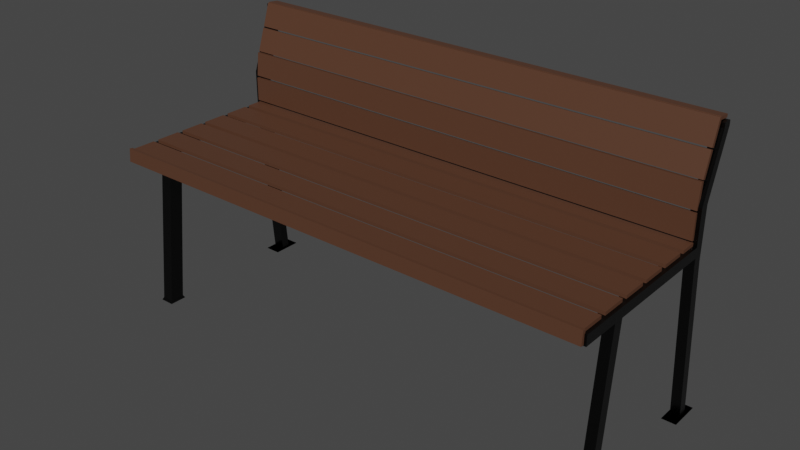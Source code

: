 # Source: Bench.blend  (saved by Blender 2.91.10; exported with 4.5.12 LTS)
import bpy
from mathutils import Matrix  # noqa: F401  (used for matrix-valued properties, if any)

bpy.ops.wm.read_factory_settings(use_empty=True)
scene = bpy.context.scene
scene.name = 'Scene'

# ---- collections
col_collection = bpy.data.collections.new('Collection'); scene.collection.children.link(col_collection)

# ---- materials (node trees are filled in below, after node groups)
mat_material_004 = bpy.data.materials.new('Material.004')
mat_material_004.use_transparent_shadow = False
mat_material_005 = bpy.data.materials.new('Material.005')
mat_material_005.use_transparent_shadow = False

# ---- material node trees
mat_material_004.use_nodes = True; mat_material_004.node_tree.nodes.clear()
_N = mat_material_004.node_tree.nodes; _L = mat_material_004.node_tree.links
n0 = _N.new('ShaderNodeBsdfPrincipled'); n0.name = 'Principled BSDF'; n0.location = (10, 300)
n0.distribution = 'GGX'
n0.subsurface_method = 'BURLEY'
n0.inputs[0].default_value = (0.09463, 0.04059, 0.02213, 1.0)
n0.inputs[3].default_value = 1.45
n0.inputs[27].default_value = (0.0, 0.0, 0.0, 1.0)
n0.inputs[28].default_value = 1.0
n1 = _N.new('ShaderNodeOutputMaterial'); n1.name = 'Material Output'; n1.location = (300, 300)
_L.new(n0.outputs[0], n1.inputs[0])
n1.is_active_output = True
mat_material_005.use_nodes = True; mat_material_005.node_tree.nodes.clear()
_N = mat_material_005.node_tree.nodes; _L = mat_material_005.node_tree.links
n0 = _N.new('ShaderNodeBsdfPrincipled'); n0.name = 'Principled BSDF'; n0.location = (10, 300)
n0.distribution = 'GGX'
n0.subsurface_method = 'BURLEY'
n0.inputs[0].default_value = (0.0, 0.0, 0.0, 1.0)
n0.inputs[2].default_value = 0.2738
n0.inputs[3].default_value = 1.45
n0.inputs[27].default_value = (0.0, 0.0, 0.0, 1.0)
n0.inputs[28].default_value = 1.0
n1 = _N.new('ShaderNodeOutputMaterial'); n1.name = 'Material Output'; n1.location = (300, 300)
_L.new(n0.outputs[0], n1.inputs[0])
n1.is_active_output = True

# ---- world
world_world = bpy.data.worlds.new('World'); scene.world = world_world
world_world.use_nodes = True; world_world.node_tree.nodes.clear()
_N = world_world.node_tree.nodes; _L = world_world.node_tree.links
n0 = _N.new('ShaderNodeOutputWorld'); n0.name = 'World Output'; n0.location = (300, 300)
n1 = _N.new('ShaderNodeBackground'); n1.name = 'Background'; n1.location = (10, 300)
n1.inputs[0].default_value = (0.05088, 0.05088, 0.05088, 1.0)
_L.new(n1.outputs[0], n0.inputs[0])
n0.is_active_output = True
world_world.color = (0.05088, 0.05088, 0.05088)
world_world.use_sun_shadow = False
world_world.sun_shadow_jitter_overblur = 0.0

# ---- meshes
me_plane_003 = bpy.data.meshes.new('Plane.003')
me_plane_003.from_pydata([(-1.0, -1.0, 0.0), (1.0, -1.0, 0.0), (-1.0, 1.0, 0.0), (1.0, 1.0, 0.0), (-1.0, -1.0, 0.02357), (1.0, -1.0, 0.02357), (-1.0, 1.0, 0.02357), (1.0, 1.0, 0.02357), (-0.9481, -1.0, 0.0), (-0.9481, 1.0, 0.0), (-0.9481, -1.0, 0.02357), (-0.9481, 1.0, 0.02357), (0.9544, -1.0, 0.0), (0.9544, -1.0, 0.02357), (0.9544, 1.0, 0.0), (0.9544, 1.0, 0.02357), (-1.0, 1.0, 0.01943), (1.0, 1.0, 0.01943), (1.0, -1.0, 0.01943), (-1.0, -1.0, 0.01943), (-0.9481, -1.0, 0.01943), (-0.9481, 1.0, 0.01943), (0.9544, 1.0, 0.01943), (0.9544, -1.0, 0.01943), (1.0, 1.0, 0.005978), (-1.0, -1.0, 0.005978), (-1.0, 1.0, 0.005978), (1.0, -1.0, 0.005978), (-0.9481, -1.0, 0.005978), (-0.9481, 1.0, 0.005978), (0.9544, 1.0, 0.005978), (0.9544, -1.0, 0.005978), (6.342, -1.0, -5.96e-08), (8.342, -1.0, -5.96e-08), (6.342, 1.0, -5.96e-08), (8.342, 1.0, -5.96e-08), (6.342, -1.0, 0.02357), (8.342, -1.0, 0.02357), (6.342, 1.0, 0.02357), (8.342, 1.0, 0.02357), (6.394, -1.0, -5.96e-08), (6.394, 1.0, -5.96e-08), (6.394, -1.0, 0.02357), (6.394, 1.0, 0.02357), (8.297, -1.0, -5.96e-08), (8.297, -1.0, 0.02357), (8.297, 1.0, -5.96e-08), (8.297, 1.0, 0.02357), (6.342, 1.0, 0.01943), (8.342, 1.0, 0.01943), (8.342, -1.0, 0.01943), (6.342, -1.0, 0.01943), (6.394, -1.0, 0.01943), (6.394, 1.0, 0.01943), (8.297, 1.0, 0.01943), (8.297, -1.0, 0.01943), (8.342, 1.0, 0.005978), (6.342, -1.0, 0.005978), (6.342, 1.0, 0.005978), (8.342, -1.0, 0.005978), (6.394, -1.0, 0.005978), (6.394, 1.0, 0.005978), (8.297, 1.0, 0.005978), (8.297, -1.0, 0.005978), (3.899, -1.0, -5.96e-08), (5.899, -1.0, -5.96e-08), (3.899, 1.0, -5.96e-08), (5.899, 1.0, -5.96e-08), (3.899, -1.0, 0.02357), (5.899, -1.0, 0.02357), (3.899, 1.0, 0.02357), (5.899, 1.0, 0.02357), (3.951, -1.0, -5.96e-08), (3.951, 1.0, -5.96e-08), (3.951, -1.0, 0.02357), (3.951, 1.0, 0.02357), (5.854, -1.0, -5.96e-08), (5.854, -1.0, 0.02357), (5.854, 1.0, -5.96e-08), (5.854, 1.0, 0.02357), (3.899, 1.0, 0.01943), (5.899, 1.0, 0.01943), (5.899, -1.0, 0.01943), (3.899, -1.0, 0.01943), (3.951, -1.0, 0.01943), (3.951, 1.0, 0.01943), (5.854, 1.0, 0.01943), (5.854, -1.0, 0.01943), (5.899, 1.0, 0.005978), (3.899, -1.0, 0.005978), (3.899, 1.0, 0.005978), (5.899, -1.0, 0.005978), (3.951, -1.0, 0.005978), (3.951, 1.0, 0.005978), (5.854, 1.0, 0.005978), (5.854, -1.0, 0.005978), (1.419, -1.0, -5.96e-08), (3.419, -1.0, -5.96e-08), (1.419, 1.0, -5.96e-08), (3.419, 1.0, -5.96e-08), (1.419, -1.0, 0.02357), (3.419, -1.0, 0.02357), (1.419, 1.0, 0.02357), (3.419, 1.0, 0.02357), (1.471, -1.0, -5.96e-08), (1.471, 1.0, -5.96e-08), (1.471, -1.0, 0.02357), (1.471, 1.0, 0.02357), (3.374, -1.0, -5.96e-08), (3.374, -1.0, 0.02357), (3.374, 1.0, -5.96e-08), (3.374, 1.0, 0.02357), (1.419, 1.0, 0.01943), (3.419, 1.0, 0.01943), (3.419, -1.0, 0.01943), (1.419, -1.0, 0.01943), (1.471, -1.0, 0.01943), (1.471, 1.0, 0.01943), (3.374, 1.0, 0.01943), (3.374, -1.0, 0.01943), (3.419, 1.0, 0.005978), (1.419, -1.0, 0.005978), (1.419, 1.0, 0.005978), (3.419, -1.0, 0.005978), (1.471, -1.0, 0.005978), (1.471, 1.0, 0.005978), (3.374, 1.0, 0.005978), (3.374, -1.0, 0.005978), (-3.48, -1.0, -5.96e-08), (-1.48, -1.0, -5.96e-08), (-3.48, 1.0, -5.96e-08), (-1.48, 1.0, -5.96e-08), (-3.48, -1.0, 0.02357), (-1.48, -1.0, 0.02357), (-3.48, 1.0, 0.02357), (-1.48, 1.0, 0.02357), (-3.428, -1.0, -5.96e-08), (-3.428, 1.0, -5.96e-08), (-3.428, -1.0, 0.02357), (-3.428, 1.0, 0.02357), (-1.525, -1.0, -5.96e-08), (-1.525, -1.0, 0.02357), (-1.525, 1.0, -5.96e-08), (-1.525, 1.0, 0.02357), (-3.48, 1.0, 0.01943), (-1.48, 1.0, 0.01943), (-1.48, -1.0, 0.01943), (-3.48, -1.0, 0.01943), (-3.428, -1.0, 0.01943), (-3.428, 1.0, 0.01943), (-1.525, 1.0, 0.01943), (-1.525, -1.0, 0.01943), (-1.48, 1.0, 0.005978), (-3.48, -1.0, 0.005978), (-3.48, 1.0, 0.005978), (-1.48, -1.0, 0.005978), (-3.428, -1.0, 0.005978), (-3.428, 1.0, 0.005978), (-1.525, 1.0, 0.005978), (-1.525, -1.0, 0.005978), (-5.939, -1.0, -5.96e-08), (-3.939, -1.0, -5.96e-08), (-5.939, 1.0, -5.96e-08), (-3.939, 1.0, -5.96e-08), (-5.939, -1.0, 0.02357), (-3.939, -1.0, 0.02357), (-5.939, 1.0, 0.02357), (-3.939, 1.0, 0.02357), (-5.887, -1.0, -5.96e-08), (-5.887, 1.0, -5.96e-08), (-5.887, -1.0, 0.02357), (-5.887, 1.0, 0.02357), (-3.985, -1.0, -5.96e-08), (-3.985, -1.0, 0.02357), (-3.985, 1.0, -5.96e-08), (-3.985, 1.0, 0.02357), (-5.939, 1.0, 0.01943), (-3.939, 1.0, 0.01943), (-3.939, -1.0, 0.01943), (-5.939, -1.0, 0.01943), (-5.887, -1.0, 0.01943), (-5.887, 1.0, 0.01943), (-3.985, 1.0, 0.01943), (-3.985, -1.0, 0.01943), (-3.939, 1.0, 0.005978), (-5.939, -1.0, 0.005978), (-5.939, 1.0, 0.005978), (-3.939, -1.0, 0.005978), (-5.887, -1.0, 0.005978), (-5.887, 1.0, 0.005978), (-3.985, 1.0, 0.005978), (-3.985, -1.0, 0.005978), (-5.957, -1.005, -0.06859), (-5.863, -1.005, 0.02574), (-5.957, 1.01, -0.06859), (-5.863, 1.01, 0.02574), (-6.224, -1.005, -0.06654), (-6.13, -1.005, 0.02779), (-6.224, 1.01, -0.06654), (-6.13, 1.01, 0.02779), (-5.955, -1.005, -0.06614), (-5.955, 1.01, -0.06614), (-6.222, -1.005, -0.06409), (-6.222, 1.01, -0.0641), (-5.865, -1.005, 0.02359), (-6.133, -1.005, 0.02564), (-5.865, 1.01, 0.02359), (-6.132, 1.01, 0.02564), (-6.178, 1.01, -0.0669), (-6.083, 1.01, 0.02743), (-6.083, -1.005, 0.02743), (-6.178, -1.005, -0.0669), (-6.175, -1.005, -0.06445), (-6.175, 1.01, -0.06446), (-6.086, 1.01, 0.02528), (-6.086, -1.005, 0.02528), (-5.931, 1.01, 0.02626), (-6.025, -1.005, -0.06807), (-6.025, 1.01, -0.06807), (-5.931, -1.005, 0.02626), (-6.023, -1.005, -0.06562), (-6.023, 1.01, -0.06562), (-5.933, 1.01, 0.02411), (-5.933, -1.005, 0.02411), (7.775, -1.0, 0.03953), (7.775, -1.0, 0.2149), (7.775, 1.0, 0.03953), (7.775, 1.0, 0.2149), (7.506, -1.0, 0.03953), (7.506, -1.0, 0.2149), (7.506, 1.0, 0.03953), (7.506, 1.0, 0.2149), (7.775, -1.0, 0.04408), (7.775, 1.0, 0.04408), (7.506, -1.0, 0.04408), (7.506, 1.0, 0.04408), (7.775, -1.0, 0.2109), (7.506, -1.0, 0.2109), (7.775, 1.0, 0.2109), (7.506, 1.0, 0.2109), (7.553, 1.0, 0.03953), (7.553, 1.0, 0.2149), (7.553, -1.0, 0.2149), (7.553, -1.0, 0.03953), (7.553, -1.0, 0.04408), (7.553, 1.0, 0.04408), (7.553, 1.0, 0.2109), (7.553, -1.0, 0.2109), (7.706, 1.0, 0.2149), (7.706, -1.0, 0.03953), (7.706, 1.0, 0.03953), (7.706, -1.0, 0.2149), (7.706, -1.0, 0.04408), (7.706, 1.0, 0.04408), (7.706, 1.0, 0.2109), (7.706, -1.0, 0.2109), (7.827, -1.0, 0.2287), (8.031, -1.0, 0.4032), (7.827, 1.0, 0.2287), (8.031, 1.0, 0.4032), (7.56, -1.0, 0.2311), (7.764, -1.0, 0.4056), (7.56, 1.0, 0.2311), (7.764, 1.0, 0.4056), (7.832, -1.0, 0.2333), (7.832, 1.0, 0.2333), (7.565, -1.0, 0.2357), (7.565, 1.0, 0.2357), (8.027, -1.0, 0.3992), (7.759, -1.0, 0.4016), (8.027, 1.0, 0.3992), (7.759, 1.0, 0.4016), (7.607, 1.0, 0.2307), (7.811, 1.0, 0.4052), (7.811, -1.0, 0.4052), (7.607, -1.0, 0.2307), (7.612, -1.0, 0.2352), (7.612, 1.0, 0.2352), (7.806, 1.0, 0.4012), (7.806, -1.0, 0.4012), (7.963, 1.0, 0.4038), (7.759, -1.0, 0.2293), (7.759, 1.0, 0.2293), (7.963, -1.0, 0.4038), (7.764, -1.0, 0.2339), (7.764, 1.0, 0.2339), (7.959, 1.0, 0.3998), (7.959, -1.0, 0.3998), (8.172, -1.0, 0.4057), (8.803, -1.0, 0.5721), (8.172, 1.0, 0.4057), (8.803, 1.0, 0.5721), (7.917, -1.0, 0.4131), (8.548, -1.0, 0.5795), (7.917, 1.0, 0.4131), (8.548, 1.0, 0.5795), (8.188, -1.0, 0.41), (8.188, 1.0, 0.41), (7.933, -1.0, 0.4174), (7.933, 1.0, 0.4174), (8.789, -1.0, 0.5683), (8.534, -1.0, 0.5757), (8.789, 1.0, 0.5683), (8.534, 1.0, 0.5757), (7.962, 1.0, 0.4118), (8.593, 1.0, 0.5782), (8.593, -1.0, 0.5782), (7.962, -1.0, 0.4118), (7.978, -1.0, 0.4161), (7.978, 1.0, 0.4161), (8.578, 1.0, 0.5744), (8.578, -1.0, 0.5744), (8.738, 1.0, 0.574), (8.107, -1.0, 0.4075), (8.107, 1.0, 0.4075), (8.738, -1.0, 0.574), (8.124, -1.0, 0.4119), (8.124, 1.0, 0.4119), (8.724, 1.0, 0.5702), (8.724, -1.0, 0.5702), (8.875, -1.0, 0.5807), (9.506, -1.0, 0.7472), (8.875, 1.0, 0.5808), (9.506, 1.0, 0.7472), (8.62, -1.0, 0.5882), (9.251, -1.0, 0.7546), (8.62, 1.0, 0.5882), (9.251, 1.0, 0.7546), (8.891, -1.0, 0.5851), (8.891, 1.0, 0.5851), (8.636, -1.0, 0.5925), (8.636, 1.0, 0.5925), (9.492, -1.0, 0.7434), (9.236, -1.0, 0.7508), (9.492, 1.0, 0.7434), (9.236, 1.0, 0.7508), (8.665, 1.0, 0.5869), (9.296, 1.0, 0.7533), (9.296, -1.0, 0.7533), (8.665, -1.0, 0.5869), (8.681, -1.0, 0.5912), (8.681, 1.0, 0.5912), (9.281, 1.0, 0.7495), (9.281, -1.0, 0.7495), (9.441, 1.0, 0.7491), (8.81, -1.0, 0.5826), (8.81, 1.0, 0.5826), (9.441, -1.0, 0.7491), (8.827, -1.0, 0.587), (8.827, 1.0, 0.587), (9.427, 1.0, 0.7453), (9.427, -1.0, 0.7453), (9.451, -0.9981, 0.7304), (10.39, -0.9981, 0.7212), (9.451, 1.006, 0.7304), (10.39, 1.006, 0.7212), (9.481, -0.9981, 0.7537), (10.42, -0.9981, 0.7445), (9.481, 1.006, 0.7537), (10.42, 1.006, 0.7445), (9.476, -0.9981, 0.7302), (9.476, 1.006, 0.7302), (9.505, -0.9981, 0.7535), (9.505, 1.006, 0.7535), (10.37, -0.9981, 0.7214), (10.4, -0.9981, 0.7447), (10.37, 1.006, 0.7214), (10.4, 1.006, 0.7447), (9.476, 1.006, 0.7496), (10.42, 1.006, 0.7404), (10.42, -0.9981, 0.7404), (9.476, -0.9981, 0.7496), (9.5, -0.9981, 0.7494), (9.5, 1.006, 0.7494), (10.4, 1.006, 0.7406), (10.4, -0.9981, 0.7406), (10.4, 1.006, 0.7271), (9.459, -0.9981, 0.7363), (9.459, 1.006, 0.7363), (10.4, -0.9981, 0.7271), (9.483, -0.9981, 0.7361), (9.483, 1.006, 0.7361), (10.38, 1.006, 0.7273), (10.38, -0.9981, 0.7273), (7.506, -1.0, 0.03953), (7.506, 1.0, 0.03953), (7.506, -1.0, 0.04408), (7.506, 1.0, 0.04408), (8.799, 1.017, -1.247), (7.704, 1.017, -0.0003003), (9.53, 1.017, -1.247), (8.435, 1.017, -0.0003003), (8.799, 0.9681, -1.247), (7.704, 0.9681, -0.0003003), (9.53, 0.9681, -1.247), (8.435, 0.9681, -0.0003003), (7.704, 1.017, -0.0722), (8.435, 1.017, -0.0722), (8.435, 0.9681, -0.0722), (7.704, 0.9681, -0.0722), (8.435, -1.014, -0.0003003), (7.704, -1.014, -0.0003003), (8.435, -1.014, -0.0722), (7.704, -1.014, -0.0722), (8.435, -0.9752, -0.0003003), (8.435, -0.9752, -0.0722), (7.704, -0.9752, -0.0003003), (7.704, -0.9752, -0.0722), (9.53, -1.014, -1.241), (8.799, -1.014, -1.241), (9.53, -0.9752, -1.241), (8.799, -0.9752, -1.241), (7.704, -1.014, -0.1186), (8.435, -1.014, -0.1186), (8.435, -0.9752, -0.1186), (7.704, -0.9752, -0.1186), (8.435, 1.017, -0.1173), (8.435, 0.9681, -0.1173), (7.704, 0.9681, -0.1173), (7.704, 1.017, -0.1173), (9.533, 1.017, -1.263), (8.795, 1.017, -1.263), (9.533, 0.9678, -1.263), (8.795, 0.9678, -1.263), (9.53, -1.014, -1.257), (8.799, -1.014, -1.257), (9.53, -0.9752, -1.257), (8.799, -0.9752, -1.257), (10.38, 1.026, -1.263), (7.944, 1.026, -1.263), (10.38, 0.9585, -1.263), (7.944, 0.9585, -1.263), (10.48, -1.024, -1.257), (7.846, -1.024, -1.257), (10.48, -0.9653, -1.257), (7.846, -0.9653, -1.257), (-5.957, 1.017, -0.0722), (-5.957, 1.017, -0.0003003), (-5.957, 0.9681, -0.0003003), (-5.957, 0.9681, -0.0722), (-5.957, -1.014, -0.0003003), (-5.957, -1.014, -0.0722), (-5.957, -0.9752, -0.0003003), (-5.957, -0.9752, -0.0722), (-2.68, -0.9752, -0.0003003), (-2.68, -1.014, -0.0003003), (-2.68, -1.014, -0.0722), (-2.68, -0.9752, -0.0722), (-2.98, 0.9681, -0.0003003), (-2.98, 0.9681, -0.0722), (-2.98, 1.017, -0.0003003), (-2.98, 1.017, -0.0722), (-1.831, -1.014, -0.0003003), (-1.831, -1.014, -0.0722), (-1.831, -0.9752, -0.0722), (-1.831, -0.9752, -0.0003003), (-1.77, 0.9681, -0.0722), (-1.77, 1.017, -0.0722), (-1.77, 0.9681, -0.0003003), (-1.77, 1.017, -0.0003003), (-4.048, -1.014, -1.226), (-4.048, -0.9752, -1.226), (-4.349, 0.9681, -1.226), (-4.349, 1.017, -1.226), (-3.2, -1.014, -1.226), (-3.2, -0.9752, -1.226), (-3.139, 0.9681, -1.226), (-3.139, 1.017, -1.226), (-4.246, -1.024, -1.246), (-4.246, -0.966, -1.246), (-4.485, 0.9626, -1.246), (-4.485, 1.022, -1.246), (-3.002, -1.024, -1.246), (-3.002, -0.966, -1.246), (-3.003, 0.9626, -1.246), (-3.003, 1.022, -1.246), (7.704, 1.017, 0.2507), (8.435, 1.017, 0.2507), (8.435, 0.9681, 0.2507), (7.704, 0.9681, 0.2507), (8.435, -1.014, 0.2507), (7.704, -1.014, 0.2507), (8.435, -0.9752, 0.2507), (7.704, -0.9752, 0.2507), (9.46, 1.017, 0.6883), (10.19, 1.017, 0.6883), (10.19, 0.9681, 0.6883), (9.46, 0.9681, 0.6883), (10.19, -1.014, 0.6883), (9.46, -1.014, 0.6883), (10.19, -0.9752, 0.6883), (9.46, -0.9752, 0.6883), (9.46, 1.017, 0.7046), (10.19, 1.017, 0.7046), (10.19, 0.9681, 0.7046), (9.46, 0.9681, 0.7046), (10.19, -1.014, 0.7212), (9.46, -1.014, 0.7212), (10.19, -0.9752, 0.7212), (9.46, -0.9752, 0.7212), (9.46, 1.017, 0.7375), (10.19, 1.017, 0.7375), (10.19, 0.9681, 0.7375), (9.46, 0.9681, 0.7375)], [], [(12, 14, 3, 1), (13, 5, 7, 15), (21, 16, 6, 11), (23, 18, 5, 13), (18, 17, 7, 5), (16, 19, 4, 6), (19, 20, 10, 4), (22, 21, 11, 15), (4, 10, 11, 6), (0, 2, 9, 8), (17, 22, 15, 7), (20, 23, 13, 10), (10, 13, 15, 11), (8, 9, 14, 12), (28, 31, 23, 20), (24, 30, 22, 17), (30, 29, 21, 22), (25, 28, 20, 19), (26, 25, 19, 16), (27, 24, 17, 18), (31, 27, 18, 23), (29, 26, 16, 21), (9, 2, 26, 29), (12, 1, 27, 31), (1, 3, 24, 27), (2, 0, 25, 26), (0, 8, 28, 25), (14, 9, 29, 30), (3, 14, 30, 24), (8, 12, 31, 28), (44, 46, 35, 33), (45, 37, 39, 47), (53, 48, 38, 43), (55, 50, 37, 45), (50, 49, 39, 37), (48, 51, 36, 38), (51, 52, 42, 36), (54, 53, 43, 47), (36, 42, 43, 38), (32, 34, 41, 40), (49, 54, 47, 39), (52, 55, 45, 42), (42, 45, 47, 43), (40, 41, 46, 44), (60, 63, 55, 52), (56, 62, 54, 49), (62, 61, 53, 54), (57, 60, 52, 51), (58, 57, 51, 48), (59, 56, 49, 50), (63, 59, 50, 55), (61, 58, 48, 53), (41, 34, 58, 61), (44, 33, 59, 63), (33, 35, 56, 59), (34, 32, 57, 58), (32, 40, 60, 57), (46, 41, 61, 62), (35, 46, 62, 56), (40, 44, 63, 60), (76, 78, 67, 65), (77, 69, 71, 79), (85, 80, 70, 75), (87, 82, 69, 77), (82, 81, 71, 69), (80, 83, 68, 70), (83, 84, 74, 68), (86, 85, 75, 79), (68, 74, 75, 70), (64, 66, 73, 72), (81, 86, 79, 71), (84, 87, 77, 74), (74, 77, 79, 75), (72, 73, 78, 76), (92, 95, 87, 84), (88, 94, 86, 81), (94, 93, 85, 86), (89, 92, 84, 83), (90, 89, 83, 80), (91, 88, 81, 82), (95, 91, 82, 87), (93, 90, 80, 85), (73, 66, 90, 93), (76, 65, 91, 95), (65, 67, 88, 91), (66, 64, 89, 90), (64, 72, 92, 89), (78, 73, 93, 94), (67, 78, 94, 88), (72, 76, 95, 92), (108, 110, 99, 97), (109, 101, 103, 111), (117, 112, 102, 107), (119, 114, 101, 109), (114, 113, 103, 101), (112, 115, 100, 102), (115, 116, 106, 100), (118, 117, 107, 111), (100, 106, 107, 102), (96, 98, 105, 104), (113, 118, 111, 103), (116, 119, 109, 106), (106, 109, 111, 107), (104, 105, 110, 108), (124, 127, 119, 116), (120, 126, 118, 113), (126, 125, 117, 118), (121, 124, 116, 115), (122, 121, 115, 112), (123, 120, 113, 114), (127, 123, 114, 119), (125, 122, 112, 117), (105, 98, 122, 125), (108, 97, 123, 127), (97, 99, 120, 123), (98, 96, 121, 122), (96, 104, 124, 121), (110, 105, 125, 126), (99, 110, 126, 120), (104, 108, 127, 124), (140, 142, 131, 129), (141, 133, 135, 143), (149, 144, 134, 139), (151, 146, 133, 141), (146, 145, 135, 133), (144, 147, 132, 134), (147, 148, 138, 132), (150, 149, 139, 143), (132, 138, 139, 134), (128, 130, 137, 136), (145, 150, 143, 135), (148, 151, 141, 138), (138, 141, 143, 139), (136, 137, 142, 140), (156, 159, 151, 148), (152, 158, 150, 145), (158, 157, 149, 150), (153, 156, 148, 147), (154, 153, 147, 144), (155, 152, 145, 146), (159, 155, 146, 151), (157, 154, 144, 149), (137, 130, 154, 157), (140, 129, 155, 159), (129, 131, 152, 155), (130, 128, 153, 154), (128, 136, 156, 153), (142, 137, 157, 158), (131, 142, 158, 152), (136, 140, 159, 156), (172, 174, 163, 161), (173, 165, 167, 175), (181, 176, 166, 171), (183, 178, 165, 173), (178, 177, 167, 165), (176, 179, 164, 166), (179, 180, 170, 164), (182, 181, 171, 175), (164, 170, 171, 166), (160, 162, 169, 168), (177, 182, 175, 167), (180, 183, 173, 170), (170, 173, 175, 171), (168, 169, 174, 172), (188, 191, 183, 180), (184, 190, 182, 177), (190, 189, 181, 182), (185, 188, 180, 179), (186, 185, 179, 176), (187, 184, 177, 178), (191, 187, 178, 183), (189, 186, 176, 181), (169, 162, 186, 189), (172, 161, 187, 191), (161, 163, 184, 187), (162, 160, 185, 186), (160, 168, 188, 185), (174, 169, 189, 190), (163, 174, 190, 184), (168, 172, 191, 188), (204, 206, 195, 193), (205, 197, 199, 207), (213, 208, 198, 203), (215, 210, 197, 205), (210, 209, 199, 197), (208, 211, 196, 198), (211, 212, 202, 196), (214, 213, 203, 207), (196, 202, 203, 198), (192, 194, 201, 200), (209, 214, 207, 199), (212, 215, 205, 202), (202, 205, 207, 203), (200, 201, 206, 204), (220, 223, 215, 212), (216, 222, 214, 209), (222, 221, 213, 214), (217, 220, 212, 211), (218, 217, 211, 208), (219, 216, 209, 210), (223, 219, 210, 215), (221, 218, 208, 213), (201, 194, 218, 221), (204, 193, 219, 223), (193, 195, 216, 219), (194, 192, 217, 218), (192, 200, 220, 217), (206, 201, 221, 222), (195, 206, 222, 216), (200, 204, 223, 220), (236, 238, 227, 225), (237, 229, 231, 239), (245, 240, 230, 235), (247, 242, 229, 237), (242, 241, 231, 229), (240, 243, 228, 230), (243, 244, 234, 228), (246, 245, 235, 239), (224, 226, 233, 232), (241, 246, 239, 231), (244, 247, 237, 234), (234, 237, 239, 235), (232, 233, 238, 236), (252, 255, 247, 244), (248, 254, 246, 241), (254, 253, 245, 246), (249, 252, 244, 243), (250, 249, 243, 240), (251, 248, 241, 242), (255, 251, 242, 247), (253, 250, 240, 245), (233, 226, 250, 253), (236, 225, 251, 255), (225, 227, 248, 251), (226, 224, 249, 250), (224, 232, 252, 249), (238, 233, 253, 254), (227, 238, 254, 248), (232, 236, 255, 252), (268, 270, 259, 257), (269, 261, 263, 271), (277, 272, 262, 267), (279, 274, 261, 269), (274, 273, 263, 261), (272, 275, 260, 262), (275, 276, 266, 260), (278, 277, 267, 271), (260, 266, 267, 262), (256, 258, 265, 264), (273, 278, 271, 263), (276, 279, 269, 266), (266, 269, 271, 267), (264, 265, 270, 268), (284, 287, 279, 276), (280, 286, 278, 273), (286, 285, 277, 278), (281, 284, 276, 275), (282, 281, 275, 272), (283, 280, 273, 274), (287, 283, 274, 279), (285, 282, 272, 277), (265, 258, 282, 285), (268, 257, 283, 287), (257, 259, 280, 283), (258, 256, 281, 282), (256, 264, 284, 281), (270, 265, 285, 286), (259, 270, 286, 280), (264, 268, 287, 284), (300, 302, 291, 289), (301, 293, 295, 303), (309, 304, 294, 299), (311, 306, 293, 301), (306, 305, 295, 293), (304, 307, 292, 294), (307, 308, 298, 292), (310, 309, 299, 303), (292, 298, 299, 294), (288, 290, 297, 296), (305, 310, 303, 295), (308, 311, 301, 298), (298, 301, 303, 299), (296, 297, 302, 300), (316, 319, 311, 308), (312, 318, 310, 305), (318, 317, 309, 310), (313, 316, 308, 307), (314, 313, 307, 304), (315, 312, 305, 306), (319, 315, 306, 311), (317, 314, 304, 309), (297, 290, 314, 317), (300, 289, 315, 319), (289, 291, 312, 315), (290, 288, 313, 314), (288, 296, 316, 313), (302, 297, 317, 318), (291, 302, 318, 312), (296, 300, 319, 316), (332, 334, 323, 321), (333, 325, 327, 335), (341, 336, 326, 331), (343, 338, 325, 333), (338, 337, 327, 325), (336, 339, 324, 326), (339, 340, 330, 324), (342, 341, 331, 335), (324, 330, 331, 326), (320, 322, 329, 328), (337, 342, 335, 327), (340, 343, 333, 330), (330, 333, 335, 331), (328, 329, 334, 332), (348, 351, 343, 340), (344, 350, 342, 337), (350, 349, 341, 342), (345, 348, 340, 339), (346, 345, 339, 336), (347, 344, 337, 338), (351, 347, 338, 343), (349, 346, 336, 341), (329, 322, 346, 349), (332, 321, 347, 351), (321, 323, 344, 347), (322, 320, 345, 346), (320, 328, 348, 345), (334, 329, 349, 350), (323, 334, 350, 344), (328, 332, 351, 348), (364, 366, 355, 353), (365, 357, 359, 367), (373, 368, 358, 363), (375, 370, 357, 365), (370, 369, 359, 357), (368, 371, 356, 358), (371, 372, 362, 356), (374, 373, 363, 367), (356, 362, 363, 358), (352, 354, 361, 360), (369, 374, 367, 359), (372, 375, 365, 362), (362, 365, 367, 363), (360, 361, 366, 364), (380, 383, 375, 372), (376, 382, 374, 369), (382, 381, 373, 374), (377, 380, 372, 371), (378, 377, 371, 368), (379, 376, 369, 370), (383, 379, 370, 375), (381, 378, 368, 373), (361, 354, 378, 381), (364, 353, 379, 383), (353, 355, 376, 379), (354, 352, 377, 378), (352, 360, 380, 377), (366, 361, 381, 382), (355, 366, 382, 376), (360, 364, 383, 380), (384, 386, 387, 385), (396, 389, 391, 397), (397, 391, 395, 398), (405, 404, 400, 402), (449, 448, 438, 439), (410, 408, 424, 426), (404, 406, 483, 482), (418, 399, 396, 419), (417, 398, 399, 418), (416, 397, 398, 417), (419, 396, 397, 416), (402, 400, 401, 403), (395, 391, 477, 478), (413, 412, 409, 408), (445, 444, 442, 440), (393, 399, 407, 406), (399, 398, 405, 407), (395, 393, 406, 404), (398, 395, 404, 405), (411, 410, 426, 427), (415, 414, 410, 411), (412, 415, 411, 409), (414, 413, 408, 410), (405, 402, 413, 414), (403, 407, 415, 412), (407, 405, 414, 415), (402, 403, 412, 413), (388, 419, 416, 390), (390, 416, 417, 394), (394, 417, 418, 392), (392, 418, 419, 388), (420, 422, 430, 428), (423, 421, 429, 431), (390, 394, 422, 420), (388, 390, 420, 421), (394, 392, 423, 422), (409, 411, 427, 425), (408, 409, 425, 424), (392, 388, 421, 423), (428, 430, 431, 429), (435, 434, 432, 433), (425, 427, 435, 433), (424, 425, 433, 432), (422, 423, 431, 430), (421, 420, 428, 429), (427, 426, 434, 435), (426, 424, 432, 434), (439, 438, 437, 436), (442, 443, 441, 440), (446, 445, 440, 441), (448, 450, 437, 438), (447, 446, 441, 443), (451, 449, 439, 436), (450, 451, 436, 437), (444, 447, 443, 442), (455, 454, 447, 444), (453, 446, 460, 464), (453, 452, 445, 446), (452, 455, 444, 445), (459, 457, 451, 450), (457, 456, 466, 467), (458, 459, 450, 448), (456, 458, 448, 449), (401, 406, 455, 452), (403, 401, 452, 453), (407, 403, 453, 454), (406, 407, 454, 455), (399, 393, 458, 456), (393, 389, 459, 458), (396, 399, 456, 457), (389, 396, 457, 459), (467, 466, 474, 475), (460, 461, 469, 468), (456, 449, 462, 466), (449, 451, 463, 462), (454, 453, 464, 465), (447, 454, 465, 461), (446, 447, 461, 460), (451, 457, 467, 463), (473, 472, 468, 469), (475, 474, 470, 471), (466, 462, 470, 474), (461, 465, 473, 469), (462, 463, 471, 470), (463, 467, 475, 471), (465, 464, 472, 473), (464, 460, 468, 472), (480, 482, 490, 488), (482, 483, 491, 490), (393, 395, 478, 479), (406, 401, 481, 483), (400, 404, 482, 480), (391, 389, 476, 477), (389, 393, 479, 476), (401, 400, 480, 481), (486, 485, 493, 494), (490, 491, 499, 498), (476, 479, 487, 484), (478, 477, 485, 486), (483, 481, 489, 491), (481, 480, 488, 489), (479, 478, 486, 487), (477, 476, 484, 485), (495, 494, 502, 503), (487, 486, 494, 495), (485, 484, 492, 493), (484, 487, 495, 492), (498, 499, 497, 496), (502, 501, 500, 503), (493, 492, 500, 501), (488, 490, 498, 496), (492, 495, 503, 500), (494, 493, 501, 502), (491, 489, 497, 499), (489, 488, 496, 497)])
me_plane_003.polygons.foreach_set('material_index', [0, 0, 0, 0, 0, 0, 0, 0, 0, 0, 0, 0, 0, 0, 0, 0, 0, 0, 0, 0, 0, 0, 0, 0, 0, 0, 0, 0, 0, 0, 0, 0, 0, 0, 0, 0, 0, 0, 0, 0, 0, 0, 0, 0, 0, 0, 0, 0, 0, 0, 0, 0, 0, 0, 0, 0, 0, 0, 0, 0, 0, 0, 0, 0, 0, 0, 0, 0, 0, 0, 0, 0, 0, 0, 0, 0, 0, 0, 0, 0, 0, 0, 0, 0, 0, 0, 0, 0, 0, 0, 0, 0, 0, 0, 0, 0, 0, 0, 0, 0, 0, 0, 0, 0, 0, 0, 0, 0, 0, 0, 0, 0, 0, 0, 0, 0, 0, 0, 0, 0, 0, 0, 0, 0, 0, 0, 0, 0, 0, 0, 0, 0, 0, 0, 0, 0, 0, 0, 0, 0, 0, 0, 0, 0, 0, 0, 0, 0, 0, 0, 0, 0, 0, 0, 0, 0, 0, 0, 0, 0, 0, 0, 0, 0, 0, 0, 0, 0, 0, 0, 0, 0, 0, 0, 0, 0, 0, 0, 0, 0, 0, 0, 0, 0, 0, 0, 0, 0, 0, 0, 0, 0, 0, 0, 0, 0, 0, 0, 0, 0, 0, 0, 0, 0, 0, 0, 0, 0, 0, 0, 0, 0, 0, 0, 0, 0, 0, 0, 0, 0, 0, 0, 0, 0, 0, 0, 0, 0, 0, 0, 0, 0, 0, 0, 0, 0, 0, 0, 0, 0, 0, 0, 0, 0, 0, 0, 0, 0, 0, 0, 0, 0, 0, 0, 0, 0, 0, 0, 0, 0, 0, 0, 0, 0, 0, 0, 0, 0, 0, 0, 0, 0, 0, 0, 0, 0, 0, 0, 0, 0, 0, 0, 0, 0, 0, 0, 0, 0, 0, 0, 0, 0, 0, 0, 0, 0, 0, 0, 0, 0, 0, 0, 0, 0, 0, 0, 0, 0, 0, 0, 0, 0, 0, 0, 0, 0, 0, 0, 0, 0, 0, 0, 0, 0, 0, 0, 0, 0, 0, 0, 0, 0, 0, 0, 0, 0, 0, 0, 0, 0, 0, 0, 0, 0, 0, 0, 0, 0, 0, 0, 0, 0, 0, 0, 0, 0, 0, 0, 0, 0, 1, 1, 1, 1, 1, 1, 1, 1, 1, 1, 1, 1, 1, 1, 1, 1, 1, 1, 1, 1, 1, 1, 1, 1, 1, 1, 1, 1, 1, 1, 1, 1, 1, 1, 1, 1, 1, 1, 1, 1, 1, 1, 1, 1, 1, 1, 1, 1, 1, 1, 1, 1, 1, 1, 1, 1, 1, 1, 1, 1, 1, 1, 1, 1, 1, 1, 1, 1, 1, 1, 1, 1, 1, 1, 1, 1, 1, 1, 1, 1, 1, 1, 1, 1, 1, 1, 1, 1, 1, 1, 1, 1, 1, 1, 1, 1, 1, 1, 1, 1, 1, 1, 1, 1, 1, 1, 1, 1, 1, 1, 1, 1, 1, 1])
_uv = me_plane_003.uv_layers.new(name='UVMap')
_uv.uv.foreach_set('vector', [0.9772, 0.0, 0.9772, 1.0, 1.0, 1.0, 1.0, 0.0, 0.9772, 0.0, 1.0, 0.0, 1.0, 1.0, 0.9772, 1.0, 0.02593, 1.0, 0.0, 1.0, 0.0, 1.0, 0.02593, 1.0, 0.9772, 0.0, 1.0, 0.0, 1.0, 0.0, 0.9772, 0.0, 1.0, 0.0, 1.0, 1.0, 1.0, 1.0, 1.0, 0.0, 0.0, 1.0, 0.0, 0.0, 0.0, 0.0, 0.0, 1.0, 0.0, 0.0, 0.02593, 0.0, 0.02593, 0.0, 0.0, 0.0, 0.9772, 1.0, 0.02593, 1.0, 0.02593, 1.0, 0.9772, 1.0, 0.0, 0.0, 0.02593, 0.0, 0.02593, 1.0, 0.0, 1.0, 0.0, 0.0, 0.0, 1.0, 0.02593, 1.0, 0.02593, 0.0, 1.0, 1.0, 0.9772, 1.0, 0.9772, 1.0, 1.0, 1.0, 0.02593, 0.0, 0.9772, 0.0, 0.9772, 0.0, 0.02593, 0.0, 0.02593, 0.0, 0.9772, 0.0, 0.9772, 1.0, 0.02593, 1.0, 0.02593, 0.0, 0.02593, 1.0, 0.9772, 1.0, 0.9772, 0.0, 0.02593, 0.0, 0.9772, 0.0, 0.9772, 0.0, 0.02593, 0.0, 1.0, 1.0, 0.9772, 1.0, 0.9772, 1.0, 1.0, 1.0, 0.9772, 1.0, 0.02593, 1.0, 0.02593, 1.0, 0.9772, 1.0, 0.0, 0.0, 0.02593, 0.0, 0.02593, 0.0, 0.0, 0.0, 0.0, 1.0, 0.0, 0.0, 0.0, 0.0, 0.0, 1.0, 1.0, 0.0, 1.0, 1.0, 1.0, 1.0, 1.0, 0.0, 0.9772, 0.0, 1.0, 0.0, 1.0, 0.0, 0.9772, 0.0, 0.02593, 1.0, 0.0, 1.0, 0.0, 1.0, 0.02593, 1.0, 0.02593, 1.0, 0.0, 1.0, 0.0, 1.0, 0.02593, 1.0, 0.9772, 0.0, 1.0, 0.0, 1.0, 0.0, 0.9772, 0.0, 1.0, 0.0, 1.0, 1.0, 1.0, 1.0, 1.0, 0.0, 0.0, 1.0, 0.0, 0.0, 0.0, 0.0, 0.0, 1.0, 0.0, 0.0, 0.02593, 0.0, 0.02593, 0.0, 0.0, 0.0, 0.9772, 1.0, 0.02593, 1.0, 0.02593, 1.0, 0.9772, 1.0, 1.0, 1.0, 0.9772, 1.0, 0.9772, 1.0, 1.0, 1.0, 0.02593, 0.0, 0.9772, 0.0, 0.9772, 0.0, 0.02593, 0.0, 0.9772, 0.0, 0.9772, 1.0, 1.0, 1.0, 1.0, 0.0, 0.9772, 0.0, 1.0, 0.0, 1.0, 1.0, 0.9772, 1.0, 0.02593, 1.0, 0.0, 1.0, 0.0, 1.0, 0.02593, 1.0, 0.9772, 0.0, 1.0, 0.0, 1.0, 0.0, 0.9772, 0.0, 1.0, 0.0, 1.0, 1.0, 1.0, 1.0, 1.0, 0.0, 0.0, 1.0, 0.0, 0.0, 0.0, 0.0, 0.0, 1.0, 0.0, 0.0, 0.02593, 0.0, 0.02593, 0.0, 0.0, 0.0, 0.9772, 1.0, 0.02593, 1.0, 0.02593, 1.0, 0.9772, 1.0, 0.0, 0.0, 0.02593, 0.0, 0.02593, 1.0, 0.0, 1.0, 0.0, 0.0, 0.0, 1.0, 0.02593, 1.0, 0.02593, 0.0, 1.0, 1.0, 0.9772, 1.0, 0.9772, 1.0, 1.0, 1.0, 0.02593, 0.0, 0.9772, 0.0, 0.9772, 0.0, 0.02593, 0.0, 0.02593, 0.0, 0.9772, 0.0, 0.9772, 1.0, 0.02593, 1.0, 0.02593, 0.0, 0.02593, 1.0, 0.9772, 1.0, 0.9772, 0.0, 0.02593, 0.0, 0.9772, 0.0, 0.9772, 0.0, 0.02593, 0.0, 1.0, 1.0, 0.9772, 1.0, 0.9772, 1.0, 1.0, 1.0, 0.9772, 1.0, 0.02593, 1.0, 0.02593, 1.0, 0.9772, 1.0, 0.0, 0.0, 0.02593, 0.0, 0.02593, 0.0, 0.0, 0.0, 0.0, 1.0, 0.0, 0.0, 0.0, 0.0, 0.0, 1.0, 1.0, 0.0, 1.0, 1.0, 1.0, 1.0, 1.0, 0.0, 0.9772, 0.0, 1.0, 0.0, 1.0, 0.0, 0.9772, 0.0, 0.02593, 1.0, 0.0, 1.0, 0.0, 1.0, 0.02593, 1.0, 0.02593, 1.0, 0.0, 1.0, 0.0, 1.0, 0.02593, 1.0, 0.9772, 0.0, 1.0, 0.0, 1.0, 0.0, 0.9772, 0.0, 1.0, 0.0, 1.0, 1.0, 1.0, 1.0, 1.0, 0.0, 0.0, 1.0, 0.0, 0.0, 0.0, 0.0, 0.0, 1.0, 0.0, 0.0, 0.02593, 0.0, 0.02593, 0.0, 0.0, 0.0, 0.9772, 1.0, 0.02593, 1.0, 0.02593, 1.0, 0.9772, 1.0, 1.0, 1.0, 0.9772, 1.0, 0.9772, 1.0, 1.0, 1.0, 0.02593, 0.0, 0.9772, 0.0, 0.9772, 0.0, 0.02593, 0.0, 0.9772, 0.0, 0.9772, 1.0, 1.0, 1.0, 1.0, 0.0, 0.9772, 0.0, 1.0, 0.0, 1.0, 1.0, 0.9772, 1.0, 0.02593, 1.0, 0.0, 1.0, 0.0, 1.0, 0.02593, 1.0, 0.9772, 0.0, 1.0, 0.0, 1.0, 0.0, 0.9772, 0.0, 1.0, 0.0, 1.0, 1.0, 1.0, 1.0, 1.0, 0.0, 0.0, 1.0, 0.0, 0.0, 0.0, 0.0, 0.0, 1.0, 0.0, 0.0, 0.02593, 0.0, 0.02593, 0.0, 0.0, 0.0, 0.9772, 1.0, 0.02593, 1.0, 0.02593, 1.0, 0.9772, 1.0, 0.0, 0.0, 0.02593, 0.0, 0.02593, 1.0, 0.0, 1.0, 0.0, 0.0, 0.0, 1.0, 0.02593, 1.0, 0.02593, 0.0, 1.0, 1.0, 0.9772, 1.0, 0.9772, 1.0, 1.0, 1.0, 0.02593, 0.0, 0.9772, 0.0, 0.9772, 0.0, 0.02593, 0.0, 0.02593, 0.0, 0.9772, 0.0, 0.9772, 1.0, 0.02593, 1.0, 0.02593, 0.0, 0.02593, 1.0, 0.9772, 1.0, 0.9772, 0.0, 0.02593, 0.0, 0.9772, 0.0, 0.9772, 0.0, 0.02593, 0.0, 1.0, 1.0, 0.9772, 1.0, 0.9772, 1.0, 1.0, 1.0, 0.9772, 1.0, 0.02593, 1.0, 0.02593, 1.0, 0.9772, 1.0, 0.0, 0.0, 0.02593, 0.0, 0.02593, 0.0, 0.0, 0.0, 0.0, 1.0, 0.0, 0.0, 0.0, 0.0, 0.0, 1.0, 1.0, 0.0, 1.0, 1.0, 1.0, 1.0, 1.0, 0.0, 0.9772, 0.0, 1.0, 0.0, 1.0, 0.0, 0.9772, 0.0, 0.02593, 1.0, 0.0, 1.0, 0.0, 1.0, 0.02593, 1.0, 0.02593, 1.0, 0.0, 1.0, 0.0, 1.0, 0.02593, 1.0, 0.9772, 0.0, 1.0, 0.0, 1.0, 0.0, 0.9772, 0.0, 1.0, 0.0, 1.0, 1.0, 1.0, 1.0, 1.0, 0.0, 0.0, 1.0, 0.0, 0.0, 0.0, 0.0, 0.0, 1.0, 0.0, 0.0, 0.02593, 0.0, 0.02593, 0.0, 0.0, 0.0, 0.9772, 1.0, 0.02593, 1.0, 0.02593, 1.0, 0.9772, 1.0, 1.0, 1.0, 0.9772, 1.0, 0.9772, 1.0, 1.0, 1.0, 0.02593, 0.0, 0.9772, 0.0, 0.9772, 0.0, 0.02593, 0.0, 0.9772, 0.0, 0.9772, 1.0, 1.0, 1.0, 1.0, 0.0, 0.9772, 0.0, 1.0, 0.0, 1.0, 1.0, 0.9772, 1.0, 0.02593, 1.0, 0.0, 1.0, 0.0, 1.0, 0.02593, 1.0, 0.9772, 0.0, 1.0, 0.0, 1.0, 0.0, 0.9772, 0.0, 1.0, 0.0, 1.0, 1.0, 1.0, 1.0, 1.0, 0.0, 0.0, 1.0, 0.0, 0.0, 0.0, 0.0, 0.0, 1.0, 0.0, 0.0, 0.02593, 0.0, 0.02593, 0.0, 0.0, 0.0, 0.9772, 1.0, 0.02593, 1.0, 0.02593, 1.0, 0.9772, 1.0, 0.0, 0.0, 0.02593, 0.0, 0.02593, 1.0, 0.0, 1.0, 0.0, 0.0, 0.0, 1.0, 0.02593, 1.0, 0.02593, 0.0, 1.0, 1.0, 0.9772, 1.0, 0.9772, 1.0, 1.0, 1.0, 0.02593, 0.0, 0.9772, 0.0, 0.9772, 0.0, 0.02593, 0.0, 0.02593, 0.0, 0.9772, 0.0, 0.9772, 1.0, 0.02593, 1.0, 0.02593, 0.0, 0.02593, 1.0, 0.9772, 1.0, 0.9772, 0.0, 0.02593, 0.0, 0.9772, 0.0, 0.9772, 0.0, 0.02593, 0.0, 1.0, 1.0, 0.9772, 1.0, 0.9772, 1.0, 1.0, 1.0, 0.9772, 1.0, 0.02593, 1.0, 0.02593, 1.0, 0.9772, 1.0, 0.0, 0.0, 0.02593, 0.0, 0.02593, 0.0, 0.0, 0.0, 0.0, 1.0, 0.0, 0.0, 0.0, 0.0, 0.0, 1.0, 1.0, 0.0, 1.0, 1.0, 1.0, 1.0, 1.0, 0.0, 0.9772, 0.0, 1.0, 0.0, 1.0, 0.0, 0.9772, 0.0, 0.02593, 1.0, 0.0, 1.0, 0.0, 1.0, 0.02593, 1.0, 0.02593, 1.0, 0.0, 1.0, 0.0, 1.0, 0.02593, 1.0, 0.9772, 0.0, 1.0, 0.0, 1.0, 0.0, 0.9772, 0.0, 1.0, 0.0, 1.0, 1.0, 1.0, 1.0, 1.0, 0.0, 0.0, 1.0, 0.0, 0.0, 0.0, 0.0, 0.0, 1.0, 0.0, 0.0, 0.02593, 0.0, 0.02593, 0.0, 0.0, 0.0, 0.9772, 1.0, 0.02593, 1.0, 0.02593, 1.0, 0.9772, 1.0, 1.0, 1.0, 0.9772, 1.0, 0.9772, 1.0, 1.0, 1.0, 0.02593, 0.0, 0.9772, 0.0, 0.9772, 0.0, 0.02593, 0.0, 0.9772, 0.0, 0.9772, 1.0, 1.0, 1.0, 1.0, 0.0, 0.9772, 0.0, 1.0, 0.0, 1.0, 1.0, 0.9772, 1.0, 0.02593, 1.0, 0.0, 1.0, 0.0, 1.0, 0.02593, 1.0, 0.9772, 0.0, 1.0, 0.0, 1.0, 0.0, 0.9772, 0.0, 1.0, 0.0, 1.0, 1.0, 1.0, 1.0, 1.0, 0.0, 0.0, 1.0, 0.0, 0.0, 0.0, 0.0, 0.0, 1.0, 0.0, 0.0, 0.02593, 0.0, 0.02593, 0.0, 0.0, 0.0, 0.9772, 1.0, 0.02593, 1.0, 0.02593, 1.0, 0.9772, 1.0, 0.0, 0.0, 0.02593, 0.0, 0.02593, 1.0, 0.0, 1.0, 0.0, 0.0, 0.0, 1.0, 0.02593, 1.0, 0.02593, 0.0, 1.0, 1.0, 0.9772, 1.0, 0.9772, 1.0, 1.0, 1.0, 0.02593, 0.0, 0.9772, 0.0, 0.9772, 0.0, 0.02593, 0.0, 0.02593, 0.0, 0.9772, 0.0, 0.9772, 1.0, 0.02593, 1.0, 0.02593, 0.0, 0.02593, 1.0, 0.9772, 1.0, 0.9772, 0.0, 0.02593, 0.0, 0.9772, 0.0, 0.9772, 0.0, 0.02593, 0.0, 1.0, 1.0, 0.9772, 1.0, 0.9772, 1.0, 1.0, 1.0, 0.9772, 1.0, 0.02593, 1.0, 0.02593, 1.0, 0.9772, 1.0, 0.0, 0.0, 0.02593, 0.0, 0.02593, 0.0, 0.0, 0.0, 0.0, 1.0, 0.0, 0.0, 0.0, 0.0, 0.0, 1.0, 1.0, 0.0, 1.0, 1.0, 1.0, 1.0, 1.0, 0.0, 0.9772, 0.0, 1.0, 0.0, 1.0, 0.0, 0.9772, 0.0, 0.02593, 1.0, 0.0, 1.0, 0.0, 1.0, 0.02593, 1.0, 0.02593, 1.0, 0.0, 1.0, 0.0, 1.0, 0.02593, 1.0, 0.9772, 0.0, 1.0, 0.0, 1.0, 0.0, 0.9772, 0.0, 1.0, 0.0, 1.0, 1.0, 1.0, 1.0, 1.0, 0.0, 0.0, 1.0, 0.0, 0.0, 0.0, 0.0, 0.0, 1.0, 0.0, 0.0, 0.02593, 0.0, 0.02593, 0.0, 0.0, 0.0, 0.9772, 1.0, 0.02593, 1.0, 0.02593, 1.0, 0.9772, 1.0, 1.0, 1.0, 0.9772, 1.0, 0.9772, 1.0, 1.0, 1.0, 0.02593, 0.0, 0.9772, 0.0, 0.9772, 0.0, 0.02593, 0.0, 0.9772, 0.0, 0.9772, 1.0, 1.0, 1.0, 1.0, 0.0, 0.9772, 0.0, 1.0, 0.0, 1.0, 1.0, 0.9772, 1.0, 0.02593, 1.0, 0.0, 1.0, 0.0, 1.0, 0.02593, 1.0, 0.9772, 0.0, 1.0, 0.0, 1.0, 0.0, 0.9772, 0.0, 1.0, 0.0, 1.0, 1.0, 1.0, 1.0, 1.0, 0.0, 0.0, 1.0, 0.0, 0.0, 0.0, 0.0, 0.0, 1.0, 0.0, 0.0, 0.02593, 0.0, 0.02593, 0.0, 0.0, 0.0, 0.9772, 1.0, 0.02593, 1.0, 0.02593, 1.0, 0.9772, 1.0, 0.0, 0.0, 0.02593, 0.0, 0.02593, 1.0, 0.0, 1.0, 0.0, 0.0, 0.0, 1.0, 0.02593, 1.0, 0.02593, 0.0, 1.0, 1.0, 0.9772, 1.0, 0.9772, 1.0, 1.0, 1.0, 0.02593, 0.0, 0.9772, 0.0, 0.9772, 0.0, 0.02593, 0.0, 0.02593, 0.0, 0.9772, 0.0, 0.9772, 1.0, 0.02593, 1.0, 0.02593, 0.0, 0.02593, 1.0, 0.9772, 1.0, 0.9772, 0.0, 0.02593, 0.0, 0.9772, 0.0, 0.9772, 0.0, 0.02593, 0.0, 1.0, 1.0, 0.9772, 1.0, 0.9772, 1.0, 1.0, 1.0, 0.9772, 1.0, 0.02593, 1.0, 0.02593, 1.0, 0.9772, 1.0, 0.0, 0.0, 0.02593, 0.0, 0.02593, 0.0, 0.0, 0.0, 0.0, 1.0, 0.0, 0.0, 0.0, 0.0, 0.0, 1.0, 1.0, 0.0, 1.0, 1.0, 1.0, 1.0, 1.0, 0.0, 0.9772, 0.0, 1.0, 0.0, 1.0, 0.0, 0.9772, 0.0, 0.02593, 1.0, 0.0, 1.0, 0.0, 1.0, 0.02593, 1.0, 0.02593, 1.0, 0.0, 1.0, 0.0, 1.0, 0.02593, 1.0, 0.9772, 0.0, 1.0, 0.0, 1.0, 0.0, 0.9772, 0.0, 1.0, 0.0, 1.0, 1.0, 1.0, 1.0, 1.0, 0.0, 0.0, 1.0, 0.0, 0.0, 0.0, 0.0, 0.0, 1.0, 0.0, 0.0, 0.02593, 0.0, 0.02593, 0.0, 0.0, 0.0, 0.9772, 1.0, 0.02593, 1.0, 0.02593, 1.0, 0.9772, 1.0, 1.0, 1.0, 0.9772, 1.0, 0.9772, 1.0, 1.0, 1.0, 0.02593, 0.0, 0.9772, 0.0, 0.9772, 0.0, 0.02593, 0.0, 0.9772, 0.0, 0.9772, 1.0, 1.0, 1.0, 1.0, 0.0, 0.9772, 0.0, 1.0, 0.0, 1.0, 1.0, 0.9772, 1.0, 0.02593, 1.0, 0.0, 1.0, 0.0, 1.0, 0.02593, 1.0, 0.9772, 0.0, 1.0, 0.0, 1.0, 0.0, 0.9772, 0.0, 1.0, 0.0, 1.0, 1.0, 1.0, 1.0, 1.0, 0.0, 0.0, 1.0, 0.0, 0.0, 0.0, 0.0, 0.0, 1.0, 0.0, 0.0, 0.02593, 0.0, 0.02593, 0.0, 0.0, 0.0, 0.9772, 1.0, 0.02593, 1.0, 0.02593, 1.0, 0.9772, 1.0, 0.0, 0.0, 0.02593, 0.0, 0.02593, 1.0, 0.0, 1.0, 0.0, 0.0, 0.0, 1.0, 0.02593, 1.0, 0.02593, 0.0, 1.0, 1.0, 0.9772, 1.0, 0.9772, 1.0, 1.0, 1.0, 0.02593, 0.0, 0.9772, 0.0, 0.9772, 0.0, 0.02593, 0.0, 0.02593, 0.0, 0.9772, 0.0, 0.9772, 1.0, 0.02593, 1.0, 0.02593, 0.0, 0.02593, 1.0, 0.9772, 1.0, 0.9772, 0.0, 0.02593, 0.0, 0.9772, 0.0, 0.9772, 0.0, 0.02593, 0.0, 1.0, 1.0, 0.9772, 1.0, 0.9772, 1.0, 1.0, 1.0, 0.9772, 1.0, 0.02593, 1.0, 0.02593, 1.0, 0.9772, 1.0, 0.0, 0.0, 0.02593, 0.0, 0.02593, 0.0, 0.0, 0.0, 0.0, 1.0, 0.0, 0.0, 0.0, 0.0, 0.0, 1.0, 1.0, 0.0, 1.0, 1.0, 1.0, 1.0, 1.0, 0.0, 0.9772, 0.0, 1.0, 0.0, 1.0, 0.0, 0.9772, 0.0, 0.02593, 1.0, 0.0, 1.0, 0.0, 1.0, 0.02593, 1.0, 0.02593, 1.0, 0.0, 1.0, 0.0, 1.0, 0.02593, 1.0, 0.9772, 0.0, 1.0, 0.0, 1.0, 0.0, 0.9772, 0.0, 1.0, 0.0, 1.0, 1.0, 1.0, 1.0, 1.0, 0.0, 0.0, 1.0, 0.0, 0.0, 0.0, 0.0, 0.0, 1.0, 0.0, 0.0, 0.02593, 0.0, 0.02593, 0.0, 0.0, 0.0, 0.9772, 1.0, 0.02593, 1.0, 0.02593, 1.0, 0.9772, 1.0, 1.0, 1.0, 0.9772, 1.0, 0.9772, 1.0, 1.0, 1.0, 0.02593, 0.0, 0.9772, 0.0, 0.9772, 0.0, 0.02593, 0.0, 0.9772, 0.0, 0.9772, 1.0, 1.0, 1.0, 1.0, 0.0, 0.9772, 0.0, 1.0, 0.0, 1.0, 1.0, 0.9772, 1.0, 0.02593, 1.0, 0.0, 1.0, 0.0, 1.0, 0.02593, 1.0, 0.9772, 0.0, 1.0, 0.0, 1.0, 0.0, 0.9772, 0.0, 1.0, 0.0, 1.0, 1.0, 1.0, 1.0, 1.0, 0.0, 0.0, 1.0, 0.0, 0.0, 0.0, 0.0, 0.0, 1.0, 0.0, 0.0, 0.02593, 0.0, 0.02593, 0.0, 0.0, 0.0, 0.9772, 1.0, 0.02593, 1.0, 0.02593, 1.0, 0.9772, 1.0, 0.0, 0.0, 0.0, 1.0, 0.02593, 1.0, 0.02593, 0.0, 1.0, 1.0, 0.9772, 1.0, 0.9772, 1.0, 1.0, 1.0, 0.02593, 0.0, 0.9772, 0.0, 0.9772, 0.0, 0.02593, 0.0, 0.02593, 0.0, 0.9772, 0.0, 0.9772, 1.0, 0.02593, 1.0, 0.02593, 0.0, 0.02593, 1.0, 0.9772, 1.0, 0.9772, 0.0, 0.02593, 0.0, 0.9772, 0.0, 0.9772, 0.0, 0.02593, 0.0, 1.0, 1.0, 0.9772, 1.0, 0.9772, 1.0, 1.0, 1.0, 0.9772, 1.0, 0.02593, 1.0, 0.02593, 1.0, 0.9772, 1.0, 0.0, 0.0, 0.02593, 0.0, 0.02593, 0.0, 0.0, 0.0, 0.0, 1.0, 0.0, 0.0, 0.0, 0.0, 0.0, 1.0, 1.0, 0.0, 1.0, 1.0, 1.0, 1.0, 1.0, 0.0, 0.9772, 0.0, 1.0, 0.0, 1.0, 0.0, 0.9772, 0.0, 0.02593, 1.0, 0.0, 1.0, 0.0, 1.0, 0.02593, 1.0, 0.02593, 1.0, 0.0, 1.0, 0.0, 1.0, 0.02593, 1.0, 0.9772, 0.0, 1.0, 0.0, 1.0, 0.0, 0.9772, 0.0, 1.0, 0.0, 1.0, 1.0, 1.0, 1.0, 1.0, 0.0, 0.0, 1.0, 0.0, 0.0, 0.0, 0.0, 0.0, 1.0, 0.0, 0.0, 0.02593, 0.0, 0.02593, 0.0, 0.0, 0.0, 0.9772, 1.0, 0.02593, 1.0, 0.02593, 1.0, 0.9772, 1.0, 1.0, 1.0, 0.9772, 1.0, 0.9772, 1.0, 1.0, 1.0, 0.02593, 0.0, 0.9772, 0.0, 0.9772, 0.0, 0.02593, 0.0, 0.9772, 0.0, 0.9772, 1.0, 1.0, 1.0, 1.0, 0.0, 0.9772, 0.0, 1.0, 0.0, 1.0, 1.0, 0.9772, 1.0, 0.02593, 1.0, 0.0, 1.0, 0.0, 1.0, 0.02593, 1.0, 0.9772, 0.0, 1.0, 0.0, 1.0, 0.0, 0.9772, 0.0, 1.0, 0.0, 1.0, 1.0, 1.0, 1.0, 1.0, 0.0, 0.0, 1.0, 0.0, 0.0, 0.0, 0.0, 0.0, 1.0, 0.0, 0.0, 0.02593, 0.0, 0.02593, 0.0, 0.0, 0.0, 0.9772, 1.0, 0.02593, 1.0, 0.02593, 1.0, 0.9772, 1.0, 0.0, 0.0, 0.02593, 0.0, 0.02593, 1.0, 0.0, 1.0, 0.0, 0.0, 0.0, 1.0, 0.02593, 1.0, 0.02593, 0.0, 1.0, 1.0, 0.9772, 1.0, 0.9772, 1.0, 1.0, 1.0, 0.02593, 0.0, 0.9772, 0.0, 0.9772, 0.0, 0.02593, 0.0, 0.02593, 0.0, 0.9772, 0.0, 0.9772, 1.0, 0.02593, 1.0, 0.02593, 0.0, 0.02593, 1.0, 0.9772, 1.0, 0.9772, 0.0, 0.02593, 0.0, 0.9772, 0.0, 0.9772, 0.0, 0.02593, 0.0, 1.0, 1.0, 0.9772, 1.0, 0.9772, 1.0, 1.0, 1.0, 0.9772, 1.0, 0.02593, 1.0, 0.02593, 1.0, 0.9772, 1.0, 0.0, 0.0, 0.02593, 0.0, 0.02593, 0.0, 0.0, 0.0, 0.0, 1.0, 0.0, 0.0, 0.0, 0.0, 0.0, 1.0, 1.0, 0.0, 1.0, 1.0, 1.0, 1.0, 1.0, 0.0, 0.9772, 0.0, 1.0, 0.0, 1.0, 0.0, 0.9772, 0.0, 0.02593, 1.0, 0.0, 1.0, 0.0, 1.0, 0.02593, 1.0, 0.02593, 1.0, 0.0, 1.0, 0.0, 1.0, 0.02593, 1.0, 0.9772, 0.0, 1.0, 0.0, 1.0, 0.0, 0.9772, 0.0, 1.0, 0.0, 1.0, 1.0, 1.0, 1.0, 1.0, 0.0, 0.0, 1.0, 0.0, 0.0, 0.0, 0.0, 0.0, 1.0, 0.0, 0.0, 0.02593, 0.0, 0.02593, 0.0, 0.0, 0.0, 0.9772, 1.0, 0.02593, 1.0, 0.02593, 1.0, 0.9772, 1.0, 1.0, 1.0, 0.9772, 1.0, 0.9772, 1.0, 1.0, 1.0, 0.02593, 0.0, 0.9772, 0.0, 0.9772, 0.0, 0.02593, 0.0, 0.9772, 0.0, 0.9772, 1.0, 1.0, 1.0, 1.0, 0.0, 0.9772, 0.0, 1.0, 0.0, 1.0, 1.0, 0.9772, 1.0, 0.02593, 1.0, 0.0, 1.0, 0.0, 1.0, 0.02593, 1.0, 0.9772, 0.0, 1.0, 0.0, 1.0, 0.0, 0.9772, 0.0, 1.0, 0.0, 1.0, 1.0, 1.0, 1.0, 1.0, 0.0, 0.0, 1.0, 0.0, 0.0, 0.0, 0.0, 0.0, 1.0, 0.0, 0.0, 0.02593, 0.0, 0.02593, 0.0, 0.0, 0.0, 0.9772, 1.0, 0.02593, 1.0, 0.02593, 1.0, 0.9772, 1.0, 0.0, 0.0, 0.02593, 0.0, 0.02593, 1.0, 0.0, 1.0, 0.0, 0.0, 0.0, 1.0, 0.02593, 1.0, 0.02593, 0.0, 1.0, 1.0, 0.9772, 1.0, 0.9772, 1.0, 1.0, 1.0, 0.02593, 0.0, 0.9772, 0.0, 0.9772, 0.0, 0.02593, 0.0, 0.02593, 0.0, 0.9772, 0.0, 0.9772, 1.0, 0.02593, 1.0, 0.02593, 0.0, 0.02593, 1.0, 0.9772, 1.0, 0.9772, 0.0, 0.02593, 0.0, 0.9772, 0.0, 0.9772, 0.0, 0.02593, 0.0, 1.0, 1.0, 0.9772, 1.0, 0.9772, 1.0, 1.0, 1.0, 0.9772, 1.0, 0.02593, 1.0, 0.02593, 1.0, 0.9772, 1.0, 0.0, 0.0, 0.02593, 0.0, 0.02593, 0.0, 0.0, 0.0, 0.0, 1.0, 0.0, 0.0, 0.0, 0.0, 0.0, 1.0, 1.0, 0.0, 1.0, 1.0, 1.0, 1.0, 1.0, 0.0, 0.9772, 0.0, 1.0, 0.0, 1.0, 0.0, 0.9772, 0.0, 0.02593, 1.0, 0.0, 1.0, 0.0, 1.0, 0.02593, 1.0, 0.02593, 1.0, 0.0, 1.0, 0.0, 1.0, 0.02593, 1.0, 0.9772, 0.0, 1.0, 0.0, 1.0, 0.0, 0.9772, 0.0, 1.0, 0.0, 1.0, 1.0, 1.0, 1.0, 1.0, 0.0, 0.0, 1.0, 0.0, 0.0, 0.0, 0.0, 0.0, 1.0, 0.0, 0.0, 0.02593, 0.0, 0.02593, 0.0, 0.0, 0.0, 0.9772, 1.0, 0.02593, 1.0, 0.02593, 1.0, 0.9772, 1.0, 1.0, 1.0, 0.9772, 1.0, 0.9772, 1.0, 1.0, 1.0, 0.02593, 0.0, 0.9772, 0.0, 0.9772, 0.0, 0.02593, 0.0, 0.9772, 0.0, 0.9772, 1.0, 1.0, 1.0, 1.0, 0.0, 0.9772, 0.0, 1.0, 0.0, 1.0, 1.0, 0.9772, 1.0, 0.02593, 1.0, 0.0, 1.0, 0.0, 1.0, 0.02593, 1.0, 0.9772, 0.0, 1.0, 0.0, 1.0, 0.0, 0.9772, 0.0, 1.0, 0.0, 1.0, 1.0, 1.0, 1.0, 1.0, 0.0, 0.0, 1.0, 0.0, 0.0, 0.0, 0.0, 0.0, 1.0, 0.0, 0.0, 0.02593, 0.0, 0.02593, 0.0, 0.0, 0.0, 0.9772, 1.0, 0.02593, 1.0, 0.02593, 1.0, 0.9772, 1.0, 0.0, 0.0, 0.02593, 0.0, 0.02593, 1.0, 0.0, 1.0, 0.0, 0.0, 0.0, 1.0, 0.02593, 1.0, 0.02593, 0.0, 1.0, 1.0, 0.9772, 1.0, 0.9772, 1.0, 1.0, 1.0, 0.02593, 0.0, 0.9772, 0.0, 0.9772, 0.0, 0.02593, 0.0, 0.02593, 0.0, 0.9772, 0.0, 0.9772, 1.0, 0.02593, 1.0, 0.02593, 0.0, 0.02593, 1.0, 0.9772, 1.0, 0.9772, 0.0, 0.02593, 0.0, 0.9772, 0.0, 0.9772, 0.0, 0.02593, 0.0, 1.0, 1.0, 0.9772, 1.0, 0.9772, 1.0, 1.0, 1.0, 0.9772, 1.0, 0.02593, 1.0, 0.02593, 1.0, 0.9772, 1.0, 0.0, 0.0, 0.02593, 0.0, 0.02593, 0.0, 0.0, 0.0, 0.0, 1.0, 0.0, 0.0, 0.0, 0.0, 0.0, 1.0, 1.0, 0.0, 1.0, 1.0, 1.0, 1.0, 1.0, 0.0, 0.9772, 0.0, 1.0, 0.0, 1.0, 0.0, 0.9772, 0.0, 0.02593, 1.0, 0.0, 1.0, 0.0, 1.0, 0.02593, 1.0, 0.02593, 1.0, 0.0, 1.0, 0.0, 1.0, 0.02593, 1.0, 0.9772, 0.0, 1.0, 0.0, 1.0, 0.0, 0.9772, 0.0, 1.0, 0.0, 1.0, 1.0, 1.0, 1.0, 1.0, 0.0, 0.0, 1.0, 0.0, 0.0, 0.0, 0.0, 0.0, 1.0, 0.0, 0.0, 0.02593, 0.0, 0.02593, 0.0, 0.0, 0.0, 0.9772, 1.0, 0.02593, 1.0, 0.02593, 1.0, 0.9772, 1.0, 1.0, 1.0, 0.9772, 1.0, 0.9772, 1.0, 1.0, 1.0, 0.02593, 0.0, 0.9772, 0.0, 0.9772, 0.0, 0.02593, 0.0, 0.9772, 0.0, 0.9772, 1.0, 1.0, 1.0, 1.0, 0.0, 0.9772, 0.0, 1.0, 0.0, 1.0, 1.0, 0.9772, 1.0, 0.02593, 1.0, 0.0, 1.0, 0.0, 1.0, 0.02593, 1.0, 0.9772, 0.0, 1.0, 0.0, 1.0, 0.0, 0.9772, 0.0, 1.0, 0.0, 1.0, 1.0, 1.0, 1.0, 1.0, 0.0, 0.0, 1.0, 0.0, 0.0, 0.0, 0.0, 0.0, 1.0, 0.0, 0.0, 0.02593, 0.0, 0.02593, 0.0, 0.0, 0.0, 0.9772, 1.0, 0.02593, 1.0, 0.02593, 1.0, 0.9772, 1.0, 0.0, 0.0, 0.02593, 0.0, 0.02593, 1.0, 0.0, 1.0, 0.0, 0.0, 0.0, 1.0, 0.02593, 1.0, 0.02593, 0.0, 1.0, 1.0, 0.9772, 1.0, 0.9772, 1.0, 1.0, 1.0, 0.02593, 0.0, 0.9772, 0.0, 0.9772, 0.0, 0.02593, 0.0, 0.02593, 0.0, 0.9772, 0.0, 0.9772, 1.0, 0.02593, 1.0, 0.02593, 0.0, 0.02593, 1.0, 0.9772, 1.0, 0.9772, 0.0, 0.02593, 0.0, 0.9772, 0.0, 0.9772, 0.0, 0.02593, 0.0, 1.0, 1.0, 0.9772, 1.0, 0.9772, 1.0, 1.0, 1.0, 0.9772, 1.0, 0.02593, 1.0, 0.02593, 1.0, 0.9772, 1.0, 0.0, 0.0, 0.02593, 0.0, 0.02593, 0.0, 0.0, 0.0, 0.0, 1.0, 0.0, 0.0, 0.0, 0.0, 0.0, 1.0, 1.0, 0.0, 1.0, 1.0, 1.0, 1.0, 1.0, 0.0, 0.9772, 0.0, 1.0, 0.0, 1.0, 0.0, 0.9772, 0.0, 0.02593, 1.0, 0.0, 1.0, 0.0, 1.0, 0.02593, 1.0, 0.02593, 1.0, 0.0, 1.0, 0.0, 1.0, 0.02593, 1.0, 0.9772, 0.0, 1.0, 0.0, 1.0, 0.0, 0.9772, 0.0, 1.0, 0.0, 1.0, 1.0, 1.0, 1.0, 1.0, 0.0, 0.0, 1.0, 0.0, 0.0, 0.0, 0.0, 0.0, 1.0, 0.0, 0.0, 0.02593, 0.0, 0.02593, 0.0, 0.0, 0.0, 0.9772, 1.0, 0.02593, 1.0, 0.02593, 1.0, 0.9772, 1.0, 1.0, 1.0, 0.9772, 1.0, 0.9772, 1.0, 1.0, 1.0, 0.02593, 0.0, 0.9772, 0.0, 0.9772, 0.0, 0.02593, 0.0, 0.0, 0.0, 0.02593, 0.0, 0.02593, 1.0, 0.0, 1.0, 0.6106, 0.0, 0.625, 0.0, 0.625, 0.25, 0.6106, 0.25, 0.6106, 0.25, 0.625, 0.25, 0.625, 0.5, 0.6106, 0.5, 0.6106, 0.5, 0.625, 0.5, 0.625, 0.5, 0.6106, 0.5, 0.6106, 0.75, 0.625, 0.75, 0.625, 0.75, 0.6106, 0.75, 0.6106, 0.5, 0.6106, 0.5, 0.6106, 0.5, 0.6106, 0.5, 0.625, 0.5, 0.625, 0.75, 0.625, 0.75, 0.625, 0.5, 0.6015, 0.75, 0.6106, 0.75, 0.6106, 1.0, 0.6015, 1.0, 0.6015, 0.5, 0.6106, 0.5, 0.6106, 0.75, 0.6015, 0.75, 0.6015, 0.25, 0.6106, 0.25, 0.6106, 0.5, 0.6015, 0.5, 0.6015, 0.0, 0.6106, 0.0, 0.6106, 0.25, 0.6015, 0.25, 0.6106, 0.5, 0.625, 0.5, 0.625, 0.75, 0.6106, 0.75, 0.625, 0.5, 0.625, 0.25, 0.625, 0.25, 0.625, 0.5, 0.6106, 0.5, 0.6106, 0.75, 0.6106, 0.75, 0.6106, 0.5, 0.625, 0.75, 0.625, 0.75, 0.625, 0.75, 0.625, 0.75, 0.625, 0.75, 0.6106, 0.75, 0.6106, 0.75, 0.625, 0.75, 0.6106, 0.75, 0.6106, 0.5, 0.6106, 0.5, 0.6106, 0.75, 0.625, 0.5, 0.625, 0.75, 0.625, 0.75, 0.625, 0.5, 0.6106, 0.5, 0.625, 0.5, 0.625, 0.5, 0.6106, 0.5, 0.6106, 0.75, 0.6106, 0.5, 0.6106, 0.5, 0.6106, 0.75, 0.6106, 0.75, 0.6106, 0.5, 0.6106, 0.5, 0.6106, 0.75, 0.6106, 0.75, 0.6106, 0.75, 0.6106, 0.75, 0.6106, 0.75, 0.6106, 0.5, 0.6106, 0.5, 0.6106, 0.5, 0.6106, 0.5, 0.6106, 0.5, 0.6106, 0.5, 0.6106, 0.5, 0.6106, 0.5, 0.6106, 0.75, 0.6106, 0.75, 0.6106, 0.75, 0.6106, 0.75, 0.6106, 0.75, 0.6106, 0.5, 0.6106, 0.5, 0.6106, 0.75, 0.6106, 0.5, 0.6106, 0.75, 0.6106, 0.75, 0.6106, 0.5, 0.375, 0.0, 0.6015, 0.0, 0.6015, 0.25, 0.375, 0.25, 0.375, 0.25, 0.6015, 0.25, 0.6015, 0.5, 0.375, 0.5, 0.375, 0.5, 0.6015, 0.5, 0.6015, 0.75, 0.375, 0.75, 0.375, 0.75, 0.6015, 0.75, 0.6015, 1.0, 0.375, 1.0, 0.375, 0.25, 0.375, 0.5, 0.375, 0.5, 0.375, 0.25, 0.375, 0.75, 0.375, 1.0, 0.375, 1.0, 0.375, 0.75, 0.375, 0.25, 0.375, 0.5, 0.375, 0.5, 0.375, 0.25, 0.375, 0.0, 0.375, 0.25, 0.375, 0.25, 0.375, 0.0, 0.375, 0.5, 0.375, 0.75, 0.375, 0.75, 0.375, 0.5, 0.6106, 0.75, 0.6106, 0.75, 0.6106, 0.75, 0.6106, 0.75, 0.6106, 0.5, 0.6106, 0.75, 0.6106, 0.75, 0.6106, 0.5, 0.375, 0.75, 0.375, 1.0, 0.375, 1.0, 0.375, 0.75, 0.125, 0.5, 0.375, 0.5, 0.375, 0.75, 0.125, 0.75, 0.6106, 0.75, 0.6106, 0.5, 0.6106, 0.5, 0.6106, 0.75, 0.6106, 0.75, 0.6106, 0.75, 0.6106, 0.75, 0.6106, 0.75, 0.6106, 0.5, 0.6106, 0.75, 0.6106, 0.75, 0.6106, 0.5, 0.375, 0.5, 0.375, 0.75, 0.375, 0.75, 0.375, 0.5, 0.375, 0.0, 0.375, 0.25, 0.375, 0.25, 0.375, 0.0, 0.6106, 0.75, 0.6106, 0.5, 0.6106, 0.5, 0.6106, 0.75, 0.6106, 0.5, 0.6106, 0.5, 0.6106, 0.5, 0.6106, 0.5, 0.6106, 0.75, 0.625, 0.75, 0.625, 1.0, 0.6106, 1.0, 0.625, 0.75, 0.6106, 0.75, 0.6106, 0.75, 0.625, 0.75, 0.6106, 0.75, 0.625, 0.75, 0.625, 0.75, 0.6106, 0.75, 0.625, 0.75, 0.875, 0.75, 0.875, 0.75, 0.625, 0.75, 0.6106, 0.75, 0.6106, 0.75, 0.6106, 0.75, 0.6106, 0.75, 0.6106, 1.0, 0.6106, 0.75, 0.6106, 0.75, 0.6106, 1.0, 0.625, 0.0, 0.6106, 0.0, 0.6106, 0.0, 0.625, 0.0, 0.625, 0.75, 0.6106, 0.75, 0.6106, 0.75, 0.625, 0.75, 0.625, 0.75, 0.6106, 0.75, 0.6106, 0.75, 0.625, 0.75, 0.6106, 0.75, 0.6106, 0.75, 0.6106, 0.75, 0.6106, 0.75, 0.6106, 0.75, 0.625, 0.75, 0.625, 0.75, 0.6106, 0.75, 0.625, 0.75, 0.625, 0.75, 0.625, 0.75, 0.625, 0.75, 0.625, 0.0, 0.6106, 0.0, 0.6106, 0.0, 0.625, 0.0, 0.6106, 1.0, 0.6106, 0.75, 0.6106, 0.75, 0.6106, 1.0, 0.625, 0.75, 0.875, 0.75, 0.875, 0.75, 0.625, 0.75, 0.6106, 0.75, 0.625, 0.75, 0.625, 0.75, 0.6106, 0.75, 0.625, 0.75, 0.625, 0.75, 0.625, 0.75, 0.625, 0.75, 0.6106, 0.75, 0.625, 0.75, 0.625, 0.75, 0.6106, 0.75, 0.6106, 0.75, 0.6106, 0.75, 0.6106, 0.75, 0.6106, 0.75, 0.625, 0.75, 0.6106, 0.75, 0.6106, 0.75, 0.625, 0.75, 0.6106, 0.75, 0.625, 0.75, 0.625, 0.75, 0.6106, 0.75, 0.625, 0.75, 0.875, 0.75, 0.875, 0.75, 0.625, 0.75, 0.6106, 1.0, 0.6106, 0.75, 0.6106, 0.75, 0.6106, 1.0, 0.625, 0.0, 0.6106, 0.0, 0.6106, 0.0, 0.625, 0.0, 0.6106, 1.0, 0.6106, 0.75, 0.6106, 0.75, 0.6106, 1.0, 0.6106, 0.75, 0.6106, 0.75, 0.6106, 0.75, 0.6106, 0.75, 0.6106, 0.75, 0.6106, 0.75, 0.6106, 0.75, 0.6106, 0.75, 0.6106, 0.75, 0.6106, 1.0, 0.6106, 1.0, 0.6106, 0.75, 0.6106, 0.75, 0.6106, 0.75, 0.6106, 0.75, 0.6106, 0.75, 0.6106, 0.75, 0.6106, 0.75, 0.6106, 0.75, 0.6106, 0.75, 0.6106, 0.75, 0.6106, 0.75, 0.6106, 0.75, 0.6106, 0.75, 0.6106, 0.0, 0.6106, 0.0, 0.6106, 0.0, 0.6106, 0.0, 0.6106, 0.75, 0.6106, 0.75, 0.6106, 0.75, 0.6106, 0.75, 0.6106, 1.0, 0.6106, 0.75, 0.6106, 0.75, 0.6106, 1.0, 0.6106, 0.75, 0.6106, 0.75, 0.6106, 0.75, 0.6106, 0.75, 0.6106, 0.75, 0.6106, 0.75, 0.6106, 0.75, 0.6106, 0.75, 0.6106, 0.75, 0.6106, 1.0, 0.6106, 1.0, 0.6106, 0.75, 0.6106, 0.0, 0.6106, 0.0, 0.6106, 0.0, 0.6106, 0.0, 0.6106, 0.75, 0.6106, 0.75, 0.6106, 0.75, 0.6106, 0.75, 0.6106, 0.75, 0.6106, 0.75, 0.6106, 0.75, 0.6106, 0.75, 0.625, 0.5, 0.625, 0.5, 0.625, 0.5, 0.625, 0.5, 0.625, 0.5, 0.625, 0.75, 0.625, 0.75, 0.625, 0.5, 0.625, 0.75, 0.625, 0.5, 0.625, 0.5, 0.625, 0.75, 0.625, 0.75, 0.625, 0.75, 0.625, 0.75, 0.625, 0.75, 0.625, 0.5, 0.625, 0.5, 0.625, 0.5, 0.625, 0.5, 0.625, 0.25, 0.625, 0.0, 0.625, 0.0, 0.625, 0.25, 0.875, 0.75, 0.625, 0.75, 0.625, 0.75, 0.875, 0.75, 0.625, 0.75, 0.625, 0.5, 0.625, 0.5, 0.625, 0.75, 0.625, 0.5, 0.625, 0.25, 0.625, 0.25, 0.625, 0.5, 0.625, 0.5, 0.625, 0.75, 0.625, 0.75, 0.625, 0.5, 0.875, 0.75, 0.625, 0.75, 0.625, 0.75, 0.875, 0.75, 0.625, 0.5, 0.625, 0.25, 0.625, 0.25, 0.625, 0.5, 0.625, 0.75, 0.625, 0.75, 0.625, 0.75, 0.625, 0.75, 0.625, 0.75, 0.625, 0.5, 0.625, 0.5, 0.625, 0.75, 0.625, 0.75, 0.625, 0.5, 0.625, 0.5, 0.625, 0.75, 0.625, 0.25, 0.625, 0.0, 0.625, 0.0, 0.625, 0.25, 0.625, 0.75, 0.625, 0.5, 0.625, 0.5, 0.625, 0.75, 0.625, 0.75, 0.625, 0.5, 0.625, 0.5, 0.625, 0.75, 0.625, 0.25, 0.625, 0.0, 0.625, 0.0, 0.625, 0.25, 0.875, 0.75, 0.625, 0.75, 0.625, 0.75, 0.875, 0.75, 0.625, 0.5, 0.625, 0.75, 0.625, 0.75, 0.625, 0.5, 0.625, 0.5, 0.875, 0.5, 0.875, 0.75, 0.625, 0.75, 0.625, 0.25, 0.625, 0.0, 0.625, 0.0, 0.625, 0.25, 0.625, 0.5, 0.625, 0.5, 0.625, 0.5, 0.625, 0.5, 0.875, 0.75, 0.625, 0.75, 0.625, 0.75, 0.875, 0.75, 0.625, 0.5, 0.625, 0.25, 0.625, 0.25, 0.625, 0.5, 0.625, 0.75, 0.625, 0.75, 0.625, 0.75, 0.625, 0.75, 0.625, 0.75, 0.625, 0.5, 0.625, 0.5, 0.625, 0.75])
me_plane_003.materials.append(mat_material_004)
me_plane_003.materials.append(mat_material_005)
me_plane_003.use_remesh_fix_poles = True
me_plane_003.use_remesh_preserve_attributes = False
me_plane_003.use_mirror_vertex_groups = False
me_plane_003.update()

# ---- objects
ob_bench = bpy.data.objects.new('bench', me_plane_003)

# ---- transforms, parenting, visibility, modifiers, constraints
ob_bench.location = (-0.314, -0.68, 0.5992)
ob_bench.rotation_euler = (0.0, -0.0, 1.571)
ob_bench.scale = (0.08427, 1.714, 0.9609)
ob_bench.lineart.crease_threshold = 0.0

# ---- collection membership
col_collection.objects.link(ob_bench)

# ---- scene / render settings (as saved in the file)
scene.frame_start = 1; scene.frame_end = 250; scene.frame_set(1)
scene.render.engine = 'BLENDER_EEVEE_NEXT'
scene.cycles.use_denoising = False
scene.cycles.samples = 128
scene.cycles.sampling_pattern = 'TABULATED_SOBOL'
scene.cycles.use_adaptive_sampling = False
scene.cycles.use_light_tree = False
scene.view_settings.view_transform = 'Filmic'
bpy.context.view_layer.update()

# ---- added for rendering (the .blend has no active camera and no usable light): camera, sun
cam_auto = bpy.data.cameras.new('AutoCamera')
cam_auto.lens = 50.0
cam_auto.sensor_width = 36.0
cam_auto.clip_end = 1000.0
ob_auto_camera = bpy.data.objects.new('AutoCamera', cam_auto)
scene.collection.objects.link(ob_auto_camera)
ob_auto_camera.location = (3.62084, -5.22427, 3.50399)
ob_auto_camera.rotation_euler = (1.09748, -7.21219e-08, 0.694738)
scene.camera = ob_auto_camera
light_auto_sun = bpy.data.lights.new('AutoSun', 'SUN')
light_auto_sun.energy = 3.0
light_auto_sun.angle = 0.0523599
ob_auto_sun = bpy.data.objects.new('AutoSun', light_auto_sun)
scene.collection.objects.link(ob_auto_sun)
ob_auto_sun.rotation_euler = (0.872665, 0.174533, 0.523599)
bpy.context.view_layer.update()
